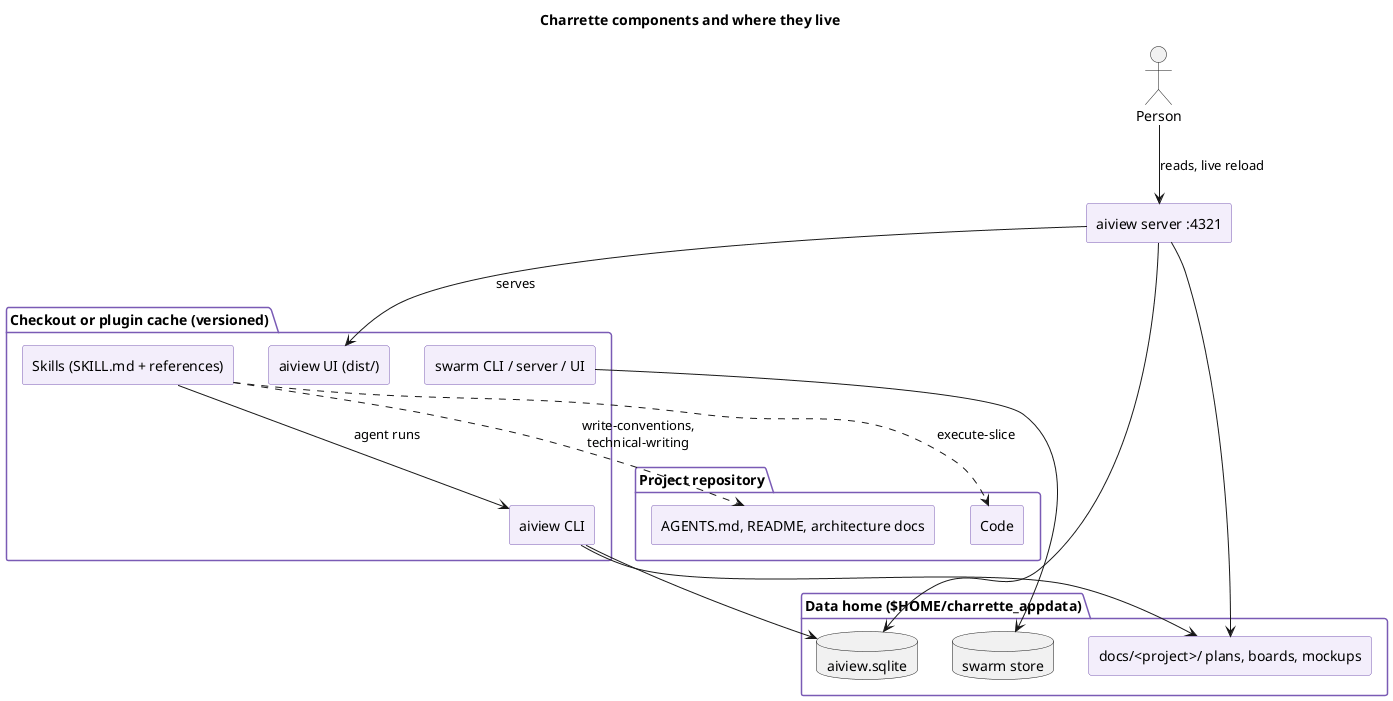

The diagram above was rendered by PlantUML. Its source (embedded in the PNG):
@startuml
title Charrette components and where they live
skinparam shadowing false
skinparam componentStyle rectangle
skinparam component {
  BackgroundColor #F3EEFB
  BorderColor #7A5BB5
}
skinparam package {
  BorderColor #7A5BB5
}
package "Checkout or plugin cache (versioned)" {
  [Skills (SKILL.md + references)] as SK
  [aiview CLI] as CLI
  [aiview UI (dist/)] as UI
  [swarm CLI / server / UI] as SW
}
package "Data home ($HOME/charrette_appdata)" {
  database "aiview.sqlite" as DB
  [docs/<project>/ plans, boards, mockups] as DOCS
  database "swarm store" as ST
}
package "Project repository" {
  [AGENTS.md, README, architecture docs] as AG
  [Code] as CODE
}
[aiview server :4321] as SRV
actor Person
SK --> CLI : agent runs
CLI --> DB
CLI --> DOCS
SRV --> DB
SRV --> DOCS
SRV --> UI : serves
SW --> ST
SK ..> AG : write-conventions,\ntechnical-writing
SK ..> CODE : execute-slice
Person --> SRV : reads, live reload
@enduml